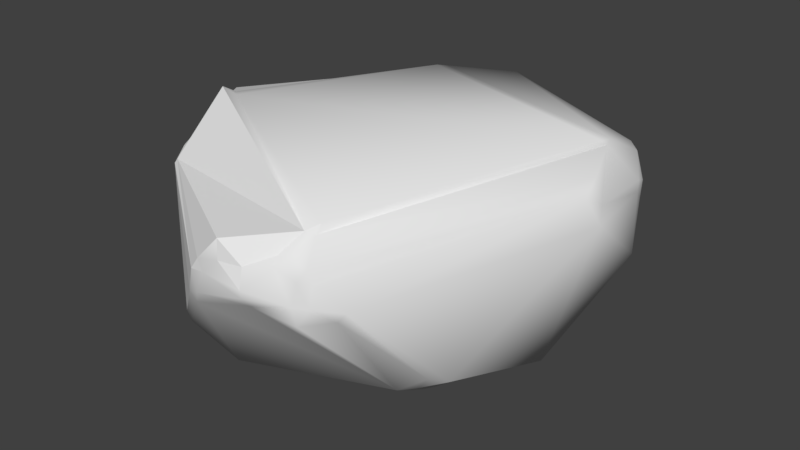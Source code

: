 # Source: Rock2.blend  (saved by Blender 2.82.7; exported with 4.5.12 LTS)
import bpy
from mathutils import Matrix  # noqa: F401  (used for matrix-valued properties, if any)

bpy.ops.wm.read_factory_settings(use_empty=True)
scene = bpy.context.scene
scene.name = 'Scene'

# ---- collections
col_collection_1 = bpy.data.collections.new('Collection 1'); scene.collection.children.link(col_collection_1)

# ---- materials (node trees are filled in below, after node groups)
mat_material = bpy.data.materials.new('Material')
mat_material.alpha_threshold = 0.0
mat_material.use_transparent_shadow = False
mat_material.roughness = 0.5
mat_material.line_color = (0.0, 0.0, 0.0, 1.0)

# ---- material node trees

# ---- world
world_world = bpy.data.worlds.new('World'); scene.world = world_world
world_world.color = (0.05088, 0.05088, 0.05088)
world_world.use_sun_shadow = False
world_world.sun_shadow_jitter_overblur = 0.0
world_world.cycles.sampling_method = 'MANUAL'

# ---- meshes
me_cube = bpy.data.meshes.new('Cube')
me_cube.from_pydata([(1.572, 1.226, -2.358), (1.547, -0.4617, -1.352), (-1.223, -1.035, -1.748), (-1.774, 0.08551, -2.221), (2.539, 1.009, -0.263), (1.218, -1.222, -0.3355), (-0.5343, -1.596, -0.527), (-2.305, 0.09952, -0.5753), (1.417, 2.511, -1.36), (-1.816, 1.343, -1.43), (1.648, 2.677, -0.2639), (-2.162, 2.086, -0.345), (1.89, 0.8902, 0.5191), (0.9999, -1.0, 0.3486), (-1.668, -0.3924, 0.5578), (-0.5958, -1.238, 0.1697), (1.417, 2.348, 0.3944), (-1.597, 1.616, 0.2891), (0.08434, 0.5268, -2.608), (0.07858, -0.9912, -1.525), (0.3418, -1.671, -0.4475), (-0.2551, 2.996, -1.582), (-0.4149, 3.53, -0.347), (0.1111, 0.2489, 0.5385), (0.2021, -1.381, 0.2746), (-0.2478, 3.13, 0.1847)], [], [(23, 14, 15, 24), (11, 7, 14, 17), (18, 19, 2, 3), (19, 20, 6, 2), (0, 4, 5, 1), (18, 3, 9, 21), (22, 21, 9, 11), (4, 0, 8, 10), (20, 5, 13, 24), (3, 7, 11, 9), (1, 19, 18, 0), (23, 12, 16, 25), (23, 24, 13, 12), (22, 11, 17, 25), (5, 4, 12, 13), (4, 10, 16, 12), (2, 6, 7, 3), (10, 22, 25, 16), (14, 23, 25, 17), (6, 20, 24, 15), (10, 8, 21, 22), (0, 18, 21, 8), (1, 5, 20, 19), (14, 7, 6, 15)])
me_cube.polygons.foreach_set('use_smooth', [1, 1, 1, 1, 1, 1, 1, 1, 1, 1, 1, 1, 1, 1, 1, 1, 1, 1, 1, 1, 1, 1, 1, 0])
_uv = me_cube.uv_layers.new(name='UVMap')
_uv.uv.foreach_set('vector', [0.8214, 0.2082, 0.7338, 0.1071, 0.8303, 0.07393, 0.8923, 0.09684, 0.5494, 0.2414, 0.6275, 0.05061, 0.7338, 0.1071, 0.6435, 0.2303, 0.3072, 0.2894, 0.3751, 0.4026, 0.2827, 0.4274, 0.224, 0.3692, 0.3751, 0.4026, 0.4696, 0.4984, 0.3697, 0.5405, 0.2827, 0.4274, 0.3673, 0.2073, 0.5492, 0.1172, 0.5492, 0.4095, 0.4572, 0.3053, 0.3072, 0.2894, 0.224, 0.3692, 0.1384, 0.3045, 0.2076, 0.1393, 0.1344, 0.02749, 0.2076, 0.1393, 0.1384, 0.3045, 0.0001007, 0.2512, 0.5492, 0.1172, 0.3673, 0.2073, 0.3347, 0.1028, 0.3692, 0.0001007, 0.9395, 0.04106, 0.9999, 0.1282, 0.9307, 0.156, 0.8923, 0.09684, 0.224, 0.3692, 0.1054, 0.4761, 0.0001007, 0.2512, 0.1384, 0.3045, 0.4572, 0.3053, 0.3751, 0.4026, 0.3072, 0.2894, 0.3673, 0.2073, 0.8214, 0.2082, 0.9219, 0.319, 0.8336, 0.4033, 0.6828, 0.3965, 0.8214, 0.2082, 0.8923, 0.09684, 0.9307, 0.156, 0.9219, 0.319, 0.6369, 0.4411, 0.5494, 0.2414, 0.6435, 0.2303, 0.6828, 0.3965, 0.9999, 0.1282, 0.9999, 0.3769, 0.9219, 0.319, 0.9307, 0.156, 0.9999, 0.3769, 0.8421, 0.4753, 0.8336, 0.4033, 0.9219, 0.319, 0.2827, 0.4274, 0.3697, 0.5405, 0.1054, 0.4761, 0.224, 0.3692, 0.8421, 0.4753, 0.6369, 0.4411, 0.6828, 0.3965, 0.8336, 0.4033, 0.7338, 0.1071, 0.8214, 0.2082, 0.6828, 0.3965, 0.6435, 0.2303, 0.8537, 0.0001007, 0.9395, 0.04106, 0.8923, 0.09684, 0.8303, 0.07393, 0.3692, 0.0001007, 0.3347, 0.1028, 0.2076, 0.1393, 0.1344, 0.02749, 0.3673, 0.2073, 0.3072, 0.2894, 0.2076, 0.1393, 0.3347, 0.1028, 0.4572, 0.3053, 0.5492, 0.4095, 0.4696, 0.4984, 0.3751, 0.4026, 0.7338, 0.1071, 0.6275, 0.05061, 0.8537, 0.0001007, 0.8303, 0.07393])
me_cube.materials.append(mat_material)
me_cube.use_remesh_preserve_volume = False
me_cube.use_remesh_preserve_attributes = False
me_cube.use_mirror_vertex_groups = False
me_cube.update()

# ---- objects
ob_cube = bpy.data.objects.new('Cube', me_cube)

# ---- transforms, parenting, visibility, modifiers, constraints
ob_cube.location = (0.0, 0.0, 0.0)
ob_cube.lock_rotations_4d = False
ob_cube.empty_display_type = 'ARROWS'
ob_cube.lineart.crease_threshold = 0.0
_m = ob_cube.modifiers.new('Subsurf', 'SUBSURF')
_m.uv_smooth = 'PRESERVE_CORNERS'
_m.quality = 2
_m.show_only_control_edges = False
_m = ob_cube.modifiers.new('Decimate', 'DECIMATE')
_m.ratio = 0.5509
_m = ob_cube.modifiers.new('Decimate.001', 'DECIMATE')
_m.decimate_type = 'DISSOLVE'
_m.angle_limit = 0.6685
_m = ob_cube.modifiers.new('Bevel', 'BEVEL')
_m.width = 0.067
_m.width_pct = 0.067
_m.limit_method = 'NONE'
_m.spread = 0.0
_m = ob_cube.modifiers.new('Triangulate', 'TRIANGULATE')

# ---- collection membership
col_collection_1.objects.link(ob_cube)

# ---- scene / render settings (as saved in the file)
scene.frame_start = 1; scene.frame_end = 250; scene.frame_set(1)
scene.render.engine = 'BLENDER_EEVEE_NEXT'
scene.render.resolution_percentage = 50
scene.render.dither_intensity = 0.0
scene.cycles.use_denoising = False
scene.cycles.samples = 128
scene.cycles.sampling_pattern = 'TABULATED_SOBOL'
scene.cycles.use_adaptive_sampling = False
scene.cycles.use_light_tree = False
scene.cycles.blur_glossy = 0.0
scene.cycles.sample_clamp_indirect = 0.0
scene.view_settings.view_transform = 'Standard'
bpy.context.view_layer.update()

# ---- added for rendering (the .blend has no active camera and no usable light): camera, sun
cam_auto = bpy.data.cameras.new('AutoCamera')
cam_auto.lens = 50.0
cam_auto.sensor_width = 36.0
cam_auto.clip_end = 1000.0
ob_auto_camera = bpy.data.objects.new('AutoCamera', cam_auto)
scene.collection.objects.link(ob_auto_camera)
ob_auto_camera.location = (5.6661, -5.96865, 3.67789)
ob_auto_camera.rotation_euler = (1.09748, -7.21219e-08, 0.694738)
scene.camera = ob_auto_camera
light_auto_sun = bpy.data.lights.new('AutoSun', 'SUN')
light_auto_sun.energy = 3.0
light_auto_sun.angle = 0.0523599
ob_auto_sun = bpy.data.objects.new('AutoSun', light_auto_sun)
scene.collection.objects.link(ob_auto_sun)
ob_auto_sun.rotation_euler = (0.872665, 0.174533, 0.523599)
bpy.context.view_layer.update()
